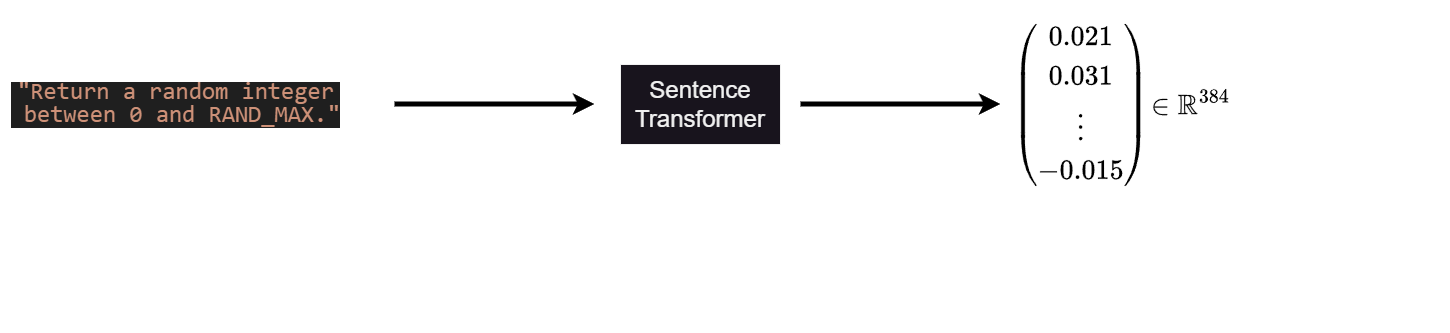

The diagram above was exported from draw.io. Its source (the exported page's mxGraphModel, read from the mxfile embedded in the PNG):
<mxGraphModel dx="2045" dy="1854" grid="1" gridSize="10" guides="1" tooltips="1" connect="1" arrows="1" fold="1" page="1" pageScale="1" pageWidth="827" pageHeight="1169" math="1" shadow="0">
  <root>
    <mxCell id="0" />
    <mxCell id="1" parent="0" />
    <mxCell id="poI-fnVg0AbHMpSAQThV-2" value="" style="endArrow=classic;html=1;rounded=0;strokeWidth=5;strokeColor=#000000;" edge="1" parent="1">
      <mxGeometry width="50" height="50" relative="1" as="geometry">
        <mxPoint x="134" y="259.5" as="sourcePoint" />
        <mxPoint x="334" y="259.5" as="targetPoint" />
      </mxGeometry>
    </mxCell>
    <mxCell id="poI-fnVg0AbHMpSAQThV-7" value="&lt;font style=&quot;font-size: 24px;&quot;&gt;Sentence Transformer&lt;/font&gt;" style="rounded=0;whiteSpace=wrap;html=1;" vertex="1" parent="1">
      <mxGeometry x="360" y="220" width="160" height="80" as="geometry" />
    </mxCell>
    <mxCell id="poI-fnVg0AbHMpSAQThV-9" value="" style="endArrow=classic;html=1;rounded=0;strokeWidth=5;strokeColor=#000000;" edge="1" parent="1">
      <mxGeometry width="50" height="50" relative="1" as="geometry">
        <mxPoint x="540" y="259.5" as="sourcePoint" />
        <mxPoint x="740" y="259.5" as="targetPoint" />
      </mxGeometry>
    </mxCell>
    <mxCell id="poI-fnVg0AbHMpSAQThV-10" value="&lt;font color=&quot;#000000&quot; style=&quot;font-size: 24px;&quot;&gt;$$ \begin{pmatrix} 0.021 \\ 0.031 \\ \vdots \\ -0.015 \end{pmatrix} $$&lt;/font&gt;" style="text;html=1;align=center;verticalAlign=middle;resizable=0;points=[];autosize=1;strokeColor=none;fillColor=none;" vertex="1" parent="1">
      <mxGeometry x="450" y="240" width="740" height="40" as="geometry" />
    </mxCell>
    <mxCell id="poI-fnVg0AbHMpSAQThV-11" value="&lt;font color=&quot;#000000&quot; style=&quot;font-size: 24px;&quot;&gt;$$ \in \mathbb{R} ^ {384} $$&lt;/font&gt;" style="text;html=1;align=center;verticalAlign=middle;resizable=0;points=[];autosize=1;strokeColor=none;fillColor=none;" vertex="1" parent="1">
      <mxGeometry x="770" y="240" width="320" height="40" as="geometry" />
    </mxCell>
    <mxCell id="poI-fnVg0AbHMpSAQThV-12" value="&lt;span style=&quot;color: rgba(0, 0, 0, 0); font-family: monospace; font-size: 0px; text-align: start;&quot;&gt;%3CmxGraphModel%3E%3Croot%3E%3CmxCell%20id%3D%220%22%2F%3E%3CmxCell%20id%3D%221%22%20parent%3D%220%22%2F%3E%3CmxCell%20id%3D%222%22%20value%3D%22%22%20style%3D%22endArrow%3Dclassic%3Bhtml%3D1%3Brounded%3D0%3BstrokeWidth%3D5%3BstrokeColor%3D%23000000%3B%22%20edge%3D%221%22%20parent%3D%221%22%3E%3CmxGeometry%20width%3D%2250%22%20height%3D%2250%22%20relative%3D%221%22%20as%3D%22geometry%22%3E%3CmxPoint%20x%3D%22134%22%20y%3D%22259.5%22%20as%3D%22sourcePoint%22%2F%3E%3CmxPoint%20x%3D%22334%22%20y%3D%22259.5%22%20as%3D%22targetPoint%22%2F%3E%3C%2FmxGeometry%3E%3C%2FmxCell%3E%3C%2Froot%3E%3C%2FmxGraphModel%3E&lt;/span&gt;&lt;span style=&quot;color: rgba(0, 0, 0, 0); font-family: monospace; font-size: 0px; text-align: start;&quot;&gt;%3CmxGraphModel%3E%3Croot%3E%3CmxCell%20id%3D%220%22%2F%3E%3CmxCell%20id%3D%221%22%20parent%3D%220%22%2F%3E%3CmxCell%20id%3D%222%22%20value%3D%22%22%20style%3D%22endArrow%3Dclassic%3Bhtml%3D1%3Brounded%3D0%3BstrokeWidth%3D5%3BstrokeColor%3D%23000000%3B%22%20edge%3D%221%22%20parent%3D%221%22%3E%3CmxGeometry%20width%3D%2250%22%20height%3D%2250%22%20relative%3D%221%22%20as%3D%22geometry%22%3E%3CmxPoint%20x%3D%22134%22%20y%3D%22259.5%22%20as%3D%22sourcePoint%22%2F%3E%3CmxPoint%20x%3D%22334%22%20y%3D%22259.5%22%20as%3D%22targetPoint%22%2F%3E%3C%2FmxGeometry%3E%3C%2FmxCell%3E%3C%2Froot%3E%3C%2FmxGraphModel%3E&lt;/span&gt;&lt;span style=&quot;color: rgba(0, 0, 0, 0); font-family: monospace; font-size: 0px; text-align: start;&quot;&gt;%3CmxGraphModel%3E%3Croot%3E%3CmxCell%20id%3D%220%22%2F%3E%3CmxCell%20id%3D%221%22%20parent%3D%220%22%2F%3E%3CmxCell%20id%3D%222%22%20value%3D%22%22%20style%3D%22endArrow%3Dclassic%3Bhtml%3D1%3Brounded%3D0%3BstrokeWidth%3D5%3BstrokeColor%3D%23000000%3B%22%20edge%3D%221%22%20parent%3D%221%22%3E%3CmxGeometry%20width%3D%2250%22%20height%3D%2250%22%20relative%3D%221%22%20as%3D%22geometry%22%3E%3CmxPoint%20x%3D%22134%22%20y%3D%22259.5%22%20as%3D%22sourcePoint%22%2F%3E%3CmxPoint%20x%3D%22334%22%20y%3D%22259.5%22%20as%3D%22targetPoint%22%2F%3E%3C%2FmxGeometry%3E%3C%2FmxCell%3E%3C%2Froot%3E%3C%2FmxGraphModel%3E&lt;/span&gt;" style="text;html=1;align=center;verticalAlign=middle;resizable=0;points=[];autosize=1;strokeColor=none;fillColor=none;" vertex="1" parent="1">
      <mxGeometry x="-100" y="458" width="20" height="30" as="geometry" />
    </mxCell>
    <mxCell id="poI-fnVg0AbHMpSAQThV-17" value="&lt;span style=&quot;color: rgba(0, 0, 0, 0); font-family: monospace; font-size: 0px; text-align: start;&quot;&gt;%3CmxGraphModel%3E%3Croot%3E%3CmxCell%20id%3D%220%22%2F%3E%3CmxCell%20id%3D%221%22%20parent%3D%220%22%2F%3E%3CmxCell%20id%3D%222%22%20value%3D%22%26lt%3Bdiv%26gt%3B%26lt%3Bbr%26gt%3B%26lt%3B%2Fdiv%26gt%3B%22%20style%3D%22whiteSpace%3Dwrap%3Bhtml%3D1%3Bshape%3Dmxgraph.basic.document%3Balign%3Dleft%3B%22%20vertex%3D%221%22%20parent%3D%221%22%3E%3CmxGeometry%20x%3D%22-20%22%20y%3D%22190%22%20width%3D%22140%22%20height%3D%22140%22%20as%3D%22geometry%22%2F%3E%3C%2FmxCell%3E%3C%2Froot%3E%3C%2FmxGraphModel%3E&lt;/span&gt;" style="text;html=1;align=center;verticalAlign=middle;resizable=0;points=[];autosize=1;strokeColor=none;fillColor=none;" vertex="1" parent="1">
      <mxGeometry x="10" y="238" width="20" height="30" as="geometry" />
    </mxCell>
    <mxCell id="poI-fnVg0AbHMpSAQThV-18" value="&lt;div style=&quot;color: rgb(204, 204, 204); background-color: rgb(31, 31, 31); font-family: Consolas, &amp;quot;Courier New&amp;quot;, monospace; line-height: 19px; white-space-collapse: preserve;&quot;&gt;&lt;span style=&quot;color: rgb(206, 145, 120);&quot;&gt;&lt;font style=&quot;font-size: 24px;&quot;&gt;&quot;Return a random integer&lt;/font&gt;&lt;/span&gt;&lt;/div&gt;&lt;div style=&quot;color: rgb(204, 204, 204); background-color: rgb(31, 31, 31); font-family: Consolas, &amp;quot;Courier New&amp;quot;, monospace; line-height: 19px; white-space-collapse: preserve;&quot;&gt;&lt;span style=&quot;color: rgb(206, 145, 120);&quot;&gt;&lt;font style=&quot;font-size: 24px;&quot;&gt; between 0 and RAND_MAX.&quot;&lt;/font&gt;&lt;/span&gt;&lt;/div&gt;" style="text;html=1;align=center;verticalAlign=middle;resizable=0;points=[];autosize=1;strokeColor=none;fillColor=none;" vertex="1" parent="1">
      <mxGeometry x="-260" y="230" width="350" height="60" as="geometry" />
    </mxCell>
  </root>
</mxGraphModel>